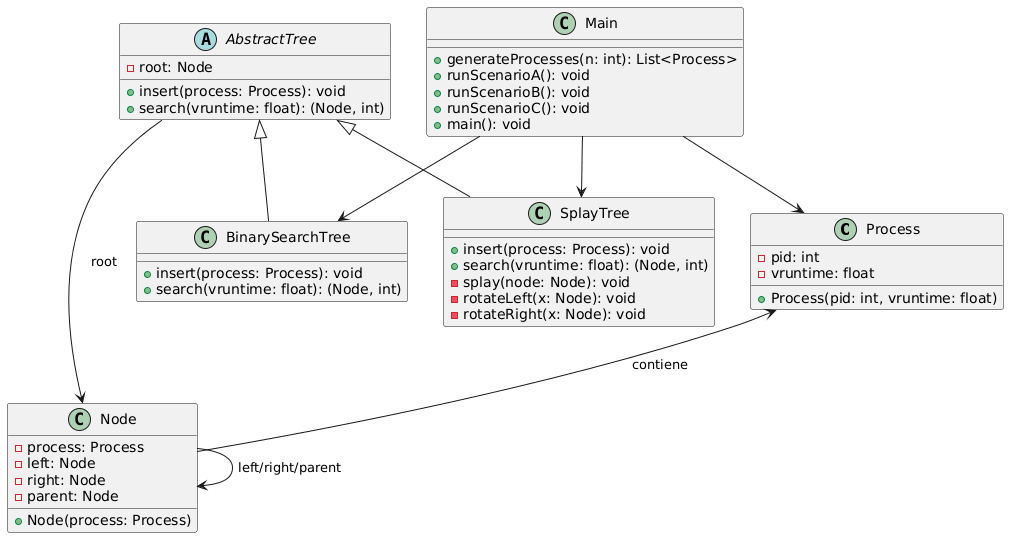

The diagram above was rendered by PlantUML. Its source (embedded in the PNG):
@startuml
' =========================
' Clase Proceso
' =========================
class Process {
    - pid: int
    - vruntime: float
    + Process(pid: int, vruntime: float)
}

' =========================
' Nodo del árbol
' =========================
class Node {
    - process: Process
    - left: Node
    - right: Node
    - parent: Node
    + Node(process: Process)
}

' =========================
' Clase abstracta Tree
' =========================
abstract class AbstractTree {
    - root: Node
    + insert(process: Process): void
    + search(vruntime: float): (Node, int)
}

' =========================
' Árbol BST
' =========================
class BinarySearchTree {
    + insert(process: Process): void
    + search(vruntime: float): (Node, int)
}

' =========================
' Árbol Splay
' =========================
class SplayTree {
    + insert(process: Process): void
    + search(vruntime: float): (Node, int)
    - splay(node: Node): void
    - rotateLeft(x: Node): void
    - rotateRight(x: Node): void
}

' =========================
' Clase Main (Simulación)
' =========================
class Main {
    + generateProcesses(n: int): List<Process>
    + runScenarioA(): void
    + runScenarioB(): void
    + runScenarioC(): void
    + main(): void
}

' =========================
' Relaciones
' =========================

Process <-- Node : contiene
Node --> Node : left/right/parent

AbstractTree <|-- BinarySearchTree
AbstractTree <|-- SplayTree

AbstractTree --> Node : root

Main --> BinarySearchTree
Main --> SplayTree
Main --> Process
@enduml